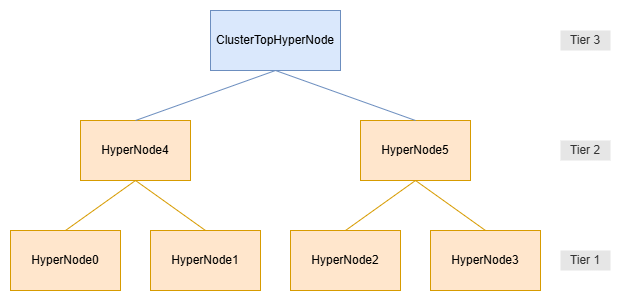

The diagram above was exported from draw.io. Its source (the exported page's mxGraphModel, read from the mxfile embedded in the PNG):
<mxGraphModel dx="1050" dy="763" grid="1" gridSize="10" guides="1" tooltips="1" connect="1" arrows="1" fold="1" page="1" pageScale="1" pageWidth="827" pageHeight="1169" math="0" shadow="0">
  <root>
    <mxCell id="0" />
    <mxCell id="1" parent="0" />
    <mxCell id="2" value="HyperNode0" style="rounded=0;whiteSpace=wrap;html=1;fillColor=#ffe6cc;strokeColor=#d79b00;" vertex="1" parent="1">
      <mxGeometry x="70" y="390" width="110" height="60" as="geometry" />
    </mxCell>
    <mxCell id="3" value="HyperNode1" style="rounded=0;whiteSpace=wrap;html=1;fillColor=#ffe6cc;strokeColor=#d79b00;" vertex="1" parent="1">
      <mxGeometry x="210" y="390" width="110" height="60" as="geometry" />
    </mxCell>
    <mxCell id="4" style="edgeStyle=none;rounded=0;orthogonalLoop=1;jettySize=auto;html=1;exitX=0.5;exitY=1;exitDx=0;exitDy=0;entryX=0.5;entryY=0;entryDx=0;entryDy=0;endArrow=none;endFill=0;fillColor=#ffe6cc;strokeColor=#d79b00;" edge="1" source="6" target="2" parent="1">
      <mxGeometry relative="1" as="geometry" />
    </mxCell>
    <mxCell id="5" style="edgeStyle=none;rounded=0;orthogonalLoop=1;jettySize=auto;html=1;exitX=0.5;exitY=1;exitDx=0;exitDy=0;entryX=0.5;entryY=0;entryDx=0;entryDy=0;endArrow=none;endFill=0;fillColor=#ffe6cc;strokeColor=#d79b00;" edge="1" source="6" target="3" parent="1">
      <mxGeometry relative="1" as="geometry" />
    </mxCell>
    <mxCell id="6" value="HyperNode4" style="rounded=0;whiteSpace=wrap;html=1;fillColor=#ffe6cc;strokeColor=#d79b00;" vertex="1" parent="1">
      <mxGeometry x="140" y="280" width="110" height="60" as="geometry" />
    </mxCell>
    <mxCell id="7" value="Tier 1" style="rounded=0;whiteSpace=wrap;html=1;fillColor=#E6E6E6;fontColor=#333333;strokeColor=none;" vertex="1" parent="1">
      <mxGeometry x="620" y="410" width="50" height="20" as="geometry" />
    </mxCell>
    <mxCell id="8" value="Tier 2" style="rounded=0;whiteSpace=wrap;html=1;fillColor=#E6E6E6;fontColor=#333333;strokeColor=none;" vertex="1" parent="1">
      <mxGeometry x="620" y="300" width="50" height="20" as="geometry" />
    </mxCell>
    <mxCell id="9" value="HyperNode2" style="rounded=0;whiteSpace=wrap;html=1;fillColor=#ffe6cc;strokeColor=#d79b00;" vertex="1" parent="1">
      <mxGeometry x="350" y="390" width="110" height="60" as="geometry" />
    </mxCell>
    <mxCell id="10" value="HyperNode3" style="rounded=0;whiteSpace=wrap;html=1;fillColor=#ffe6cc;strokeColor=#d79b00;" vertex="1" parent="1">
      <mxGeometry x="490" y="390" width="110" height="60" as="geometry" />
    </mxCell>
    <mxCell id="11" style="edgeStyle=none;rounded=0;orthogonalLoop=1;jettySize=auto;html=1;exitX=0.5;exitY=1;exitDx=0;exitDy=0;entryX=0.5;entryY=0;entryDx=0;entryDy=0;endArrow=none;endFill=0;fillColor=#ffe6cc;strokeColor=#d79b00;" edge="1" source="13" target="9" parent="1">
      <mxGeometry relative="1" as="geometry" />
    </mxCell>
    <mxCell id="12" style="edgeStyle=none;rounded=0;orthogonalLoop=1;jettySize=auto;html=1;exitX=0.5;exitY=1;exitDx=0;exitDy=0;entryX=0.5;entryY=0;entryDx=0;entryDy=0;endArrow=none;endFill=0;fillColor=#ffe6cc;strokeColor=#d79b00;" edge="1" source="13" target="10" parent="1">
      <mxGeometry relative="1" as="geometry" />
    </mxCell>
    <mxCell id="13" value="HyperNode5" style="rounded=0;whiteSpace=wrap;html=1;fillColor=#ffe6cc;strokeColor=#d79b00;" vertex="1" parent="1">
      <mxGeometry x="420" y="280" width="110" height="60" as="geometry" />
    </mxCell>
    <mxCell id="14" style="edgeStyle=none;rounded=0;orthogonalLoop=1;jettySize=auto;html=1;exitX=0.5;exitY=1;exitDx=0;exitDy=0;entryX=0.5;entryY=0;entryDx=0;entryDy=0;endArrow=none;endFill=0;fillColor=#dae8fc;strokeColor=#6c8ebf;" edge="1" source="16" target="6" parent="1">
      <mxGeometry relative="1" as="geometry" />
    </mxCell>
    <mxCell id="15" style="edgeStyle=none;rounded=0;orthogonalLoop=1;jettySize=auto;html=1;exitX=0.5;exitY=1;exitDx=0;exitDy=0;entryX=0.5;entryY=0;entryDx=0;entryDy=0;endArrow=none;endFill=0;fillColor=#dae8fc;strokeColor=#6c8ebf;" edge="1" source="16" target="13" parent="1">
      <mxGeometry relative="1" as="geometry" />
    </mxCell>
    <mxCell id="16" value="ClusterTopHyperNode" style="rounded=0;whiteSpace=wrap;html=1;fillColor=#dae8fc;strokeColor=#6c8ebf;" vertex="1" parent="1">
      <mxGeometry x="270" y="170" width="130" height="60" as="geometry" />
    </mxCell>
    <mxCell id="17" value="Tier 3" style="rounded=0;whiteSpace=wrap;html=1;fillColor=#E6E6E6;fontColor=#333333;strokeColor=none;" vertex="1" parent="1">
      <mxGeometry x="620" y="190" width="50" height="20" as="geometry" />
    </mxCell>
  </root>
</mxGraphModel>